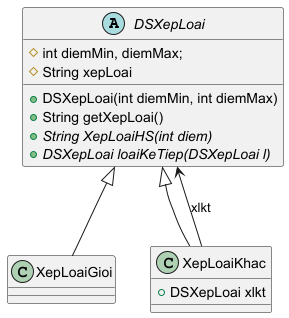

The diagram above was rendered by PlantUML. Its source (embedded in the PNG):
@startuml
'https://plantuml.com/class-diagram

abstract DSXepLoai{
    # int diemMin, diemMax;
    # String xepLoai
    + DSXepLoai(int diemMin, int diemMax)
    + String getXepLoai()
    + {abstract} String XepLoaiHS(int diem)
    + {abstract} DSXepLoai loaiKeTiep(DSXepLoai l)
}

class XepLoaiGioi extends DSXepLoai{

}

class XepLoaiKhac extends DSXepLoai{
    + DSXepLoai xlkt
}

XepLoaiKhac --> DSXepLoai: xlkt
@enduml